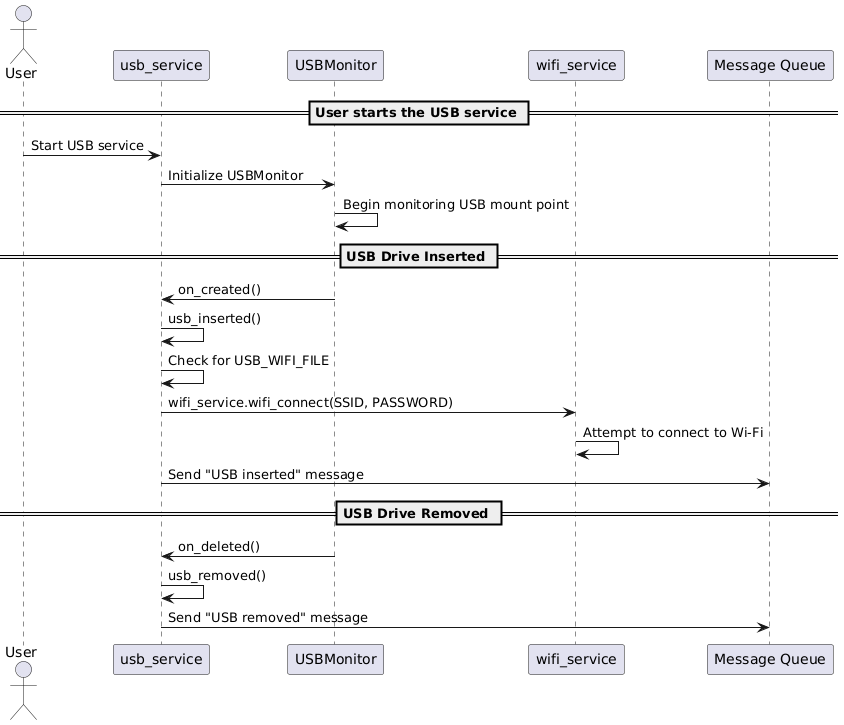

The diagram above was rendered by PlantUML. Its source (embedded in the PNG):
@startuml
actor User
participant "usb_service" as usb
participant "USBMonitor" as monitor
participant "wifi_service" as wifi
participant "Message Queue" as queue

== User starts the USB service ==
User -> usb : Start USB service
usb -> monitor : Initialize USBMonitor
monitor -> monitor : Begin monitoring USB mount point

== USB Drive Inserted ==
monitor -> usb : on_created()
usb -> usb : usb_inserted()
usb -> usb : Check for USB_WIFI_FILE
usb -> wifi : wifi_service.wifi_connect(SSID, PASSWORD)
wifi -> wifi : Attempt to connect to Wi-Fi
usb -> queue : Send "USB inserted" message

== USB Drive Removed ==
monitor -> usb : on_deleted()
usb -> usb : usb_removed()
usb -> queue : Send "USB removed" message
@enduml